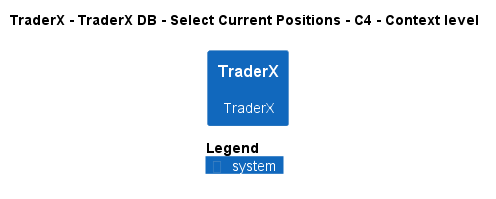

The diagram above was rendered by PlantUML. Its source (embedded in the PNG):
@startuml
!pragma layout smetana
!include ..\..\..\..\..\..\.c4s\C4_Context.puml

AddElementTag("state:new", $bgColor=green, $fontColor=#ffffff, $borderColor=green, $shadowing="False")
AddElementTag("state:changed", $bgColor=orange, $fontColor=#ffffff, $borderColor=orange, $shadowing="False")
AddElementTag("state:removed", $bgColor=red, $fontColor=#ffffff, $borderColor=red, $shadowing="False")

AddRelTag("state:new", $textColor=green, $lineColor=green)
AddRelTag("state:changed", $textColor=orange, $lineColor=orange)
AddRelTag("state:removed", $textColor=red, $lineColor=red)

SHOW_PERSON_PORTRAIT()
LAYOUT_TOP_DOWN()

skinparam linetype polyline

title TraderX - TraderX DB - Select Current Positions - C4 - Context level

System(TraderX.SoftwareSystems.TraderX, "TraderX", "TraderX")



SHOW_LEGEND()
@enduml